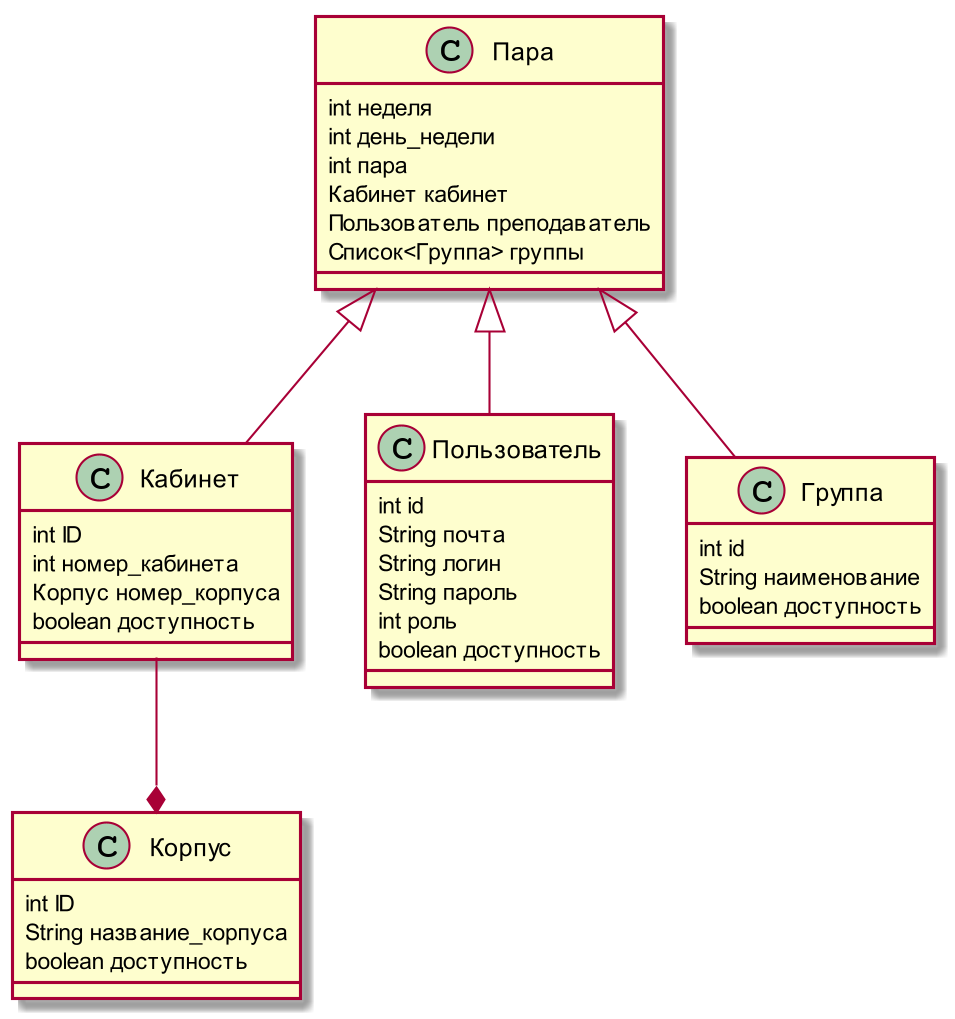

The diagram above was rendered by PlantUML. Its source (embedded in the PNG):
@startuml
skinparam dpi 200

class Кабинет{
    int ID
    int номер_кабинета
    Корпус номер_корпуса
    boolean доступность
}

class Корпус{
    int ID
    String название_корпуса
    boolean доступность
}

Class Пользователь{
    int id
    String почта
    String логин
    String пароль
    int роль
    boolean доступность
}

Class Группа{
    int id
    String наименование
    boolean доступность
}

Class Пара{
    int неделя
    int день_недели
    int пара
    Кабинет кабинет
    Пользователь преподаватель
    Список<Группа> группы
}


Пара <|-- Группа
Пара <|-- Пользователь
Пара <|-- Кабинет

Кабинет --* Корпус
@enduml